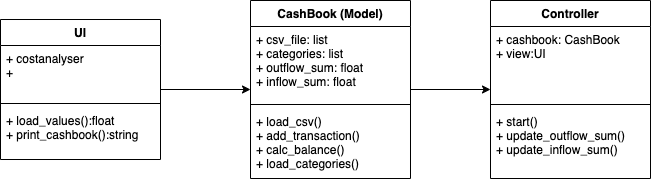

The diagram above was exported from draw.io. Its source (the exported page's mxGraphModel, read from the mxfile embedded in the PNG):
<mxGraphModel dx="1426" dy="900" grid="1" gridSize="10" guides="1" tooltips="1" connect="1" arrows="1" fold="1" page="1" pageScale="1" pageWidth="1169" pageHeight="827" math="0" shadow="0">
  <root>
    <mxCell id="0" />
    <mxCell id="1" parent="0" />
    <mxCell id="9ErymOUnOzciIGATGaaU-10" value="" style="edgeStyle=orthogonalEdgeStyle;rounded=0;orthogonalLoop=1;jettySize=auto;html=1;" edge="1" parent="1" source="9ErymOUnOzciIGATGaaU-1" target="9ErymOUnOzciIGATGaaU-6">
      <mxGeometry relative="1" as="geometry" />
    </mxCell>
    <mxCell id="9ErymOUnOzciIGATGaaU-1" value="UI" style="swimlane;fontStyle=1;align=center;verticalAlign=top;childLayout=stackLayout;horizontal=1;startSize=26;horizontalStack=0;resizeParent=1;resizeParentMax=0;resizeLast=0;collapsible=1;marginBottom=0;" vertex="1" parent="1">
      <mxGeometry x="70" y="129" width="160" height="140" as="geometry" />
    </mxCell>
    <mxCell id="9ErymOUnOzciIGATGaaU-2" value="+ costanalyser&#10;+ " style="text;strokeColor=none;fillColor=none;align=left;verticalAlign=top;spacingLeft=4;spacingRight=4;overflow=hidden;rotatable=0;points=[[0,0.5],[1,0.5]];portConstraint=eastwest;" vertex="1" parent="9ErymOUnOzciIGATGaaU-1">
      <mxGeometry y="26" width="160" height="54" as="geometry" />
    </mxCell>
    <mxCell id="9ErymOUnOzciIGATGaaU-3" value="" style="line;strokeWidth=1;fillColor=none;align=left;verticalAlign=middle;spacingTop=-1;spacingLeft=3;spacingRight=3;rotatable=0;labelPosition=right;points=[];portConstraint=eastwest;" vertex="1" parent="9ErymOUnOzciIGATGaaU-1">
      <mxGeometry y="80" width="160" height="8" as="geometry" />
    </mxCell>
    <mxCell id="9ErymOUnOzciIGATGaaU-4" value="+ load_values():float&#10;+ print_cashbook():string&#10;" style="text;strokeColor=none;fillColor=none;align=left;verticalAlign=top;spacingLeft=4;spacingRight=4;overflow=hidden;rotatable=0;points=[[0,0.5],[1,0.5]];portConstraint=eastwest;" vertex="1" parent="9ErymOUnOzciIGATGaaU-1">
      <mxGeometry y="88" width="160" height="52" as="geometry" />
    </mxCell>
    <mxCell id="9ErymOUnOzciIGATGaaU-15" value="" style="edgeStyle=orthogonalEdgeStyle;rounded=0;orthogonalLoop=1;jettySize=auto;html=1;" edge="1" parent="1" source="9ErymOUnOzciIGATGaaU-6" target="9ErymOUnOzciIGATGaaU-11">
      <mxGeometry relative="1" as="geometry" />
    </mxCell>
    <mxCell id="9ErymOUnOzciIGATGaaU-6" value="CashBook (Model)" style="swimlane;fontStyle=1;align=center;verticalAlign=top;childLayout=stackLayout;horizontal=1;startSize=26;horizontalStack=0;resizeParent=1;resizeParentMax=0;resizeLast=0;collapsible=1;marginBottom=0;" vertex="1" parent="1">
      <mxGeometry x="320" y="110" width="160" height="178" as="geometry" />
    </mxCell>
    <mxCell id="9ErymOUnOzciIGATGaaU-7" value="+ csv_file: list&#10;+ categories: list&#10;+ outflow_sum: float&#10;+ inflow_sum: float&#10;" style="text;strokeColor=none;fillColor=none;align=left;verticalAlign=top;spacingLeft=4;spacingRight=4;overflow=hidden;rotatable=0;points=[[0,0.5],[1,0.5]];portConstraint=eastwest;" vertex="1" parent="9ErymOUnOzciIGATGaaU-6">
      <mxGeometry y="26" width="160" height="74" as="geometry" />
    </mxCell>
    <mxCell id="9ErymOUnOzciIGATGaaU-8" value="" style="line;strokeWidth=1;fillColor=none;align=left;verticalAlign=middle;spacingTop=-1;spacingLeft=3;spacingRight=3;rotatable=0;labelPosition=right;points=[];portConstraint=eastwest;" vertex="1" parent="9ErymOUnOzciIGATGaaU-6">
      <mxGeometry y="100" width="160" height="8" as="geometry" />
    </mxCell>
    <mxCell id="9ErymOUnOzciIGATGaaU-9" value="+ load_csv()&#10;+ add_transaction()&#10;+ calc_balance()&#10;+ load_categories()" style="text;strokeColor=none;fillColor=none;align=left;verticalAlign=top;spacingLeft=4;spacingRight=4;overflow=hidden;rotatable=0;points=[[0,0.5],[1,0.5]];portConstraint=eastwest;" vertex="1" parent="9ErymOUnOzciIGATGaaU-6">
      <mxGeometry y="108" width="160" height="70" as="geometry" />
    </mxCell>
    <mxCell id="9ErymOUnOzciIGATGaaU-11" value="Controller" style="swimlane;fontStyle=1;align=center;verticalAlign=top;childLayout=stackLayout;horizontal=1;startSize=26;horizontalStack=0;resizeParent=1;resizeParentMax=0;resizeLast=0;collapsible=1;marginBottom=0;" vertex="1" parent="1">
      <mxGeometry x="560" y="110" width="160" height="178" as="geometry" />
    </mxCell>
    <mxCell id="9ErymOUnOzciIGATGaaU-12" value="+ cashbook: CashBook&#10;+ view:UI" style="text;strokeColor=none;fillColor=none;align=left;verticalAlign=top;spacingLeft=4;spacingRight=4;overflow=hidden;rotatable=0;points=[[0,0.5],[1,0.5]];portConstraint=eastwest;" vertex="1" parent="9ErymOUnOzciIGATGaaU-11">
      <mxGeometry y="26" width="160" height="74" as="geometry" />
    </mxCell>
    <mxCell id="9ErymOUnOzciIGATGaaU-13" value="" style="line;strokeWidth=1;fillColor=none;align=left;verticalAlign=middle;spacingTop=-1;spacingLeft=3;spacingRight=3;rotatable=0;labelPosition=right;points=[];portConstraint=eastwest;" vertex="1" parent="9ErymOUnOzciIGATGaaU-11">
      <mxGeometry y="100" width="160" height="8" as="geometry" />
    </mxCell>
    <mxCell id="9ErymOUnOzciIGATGaaU-14" value="+ start()&#10;+ update_outflow_sum()&#10;+ update_inflow_sum()" style="text;strokeColor=none;fillColor=none;align=left;verticalAlign=top;spacingLeft=4;spacingRight=4;overflow=hidden;rotatable=0;points=[[0,0.5],[1,0.5]];portConstraint=eastwest;" vertex="1" parent="9ErymOUnOzciIGATGaaU-11">
      <mxGeometry y="108" width="160" height="70" as="geometry" />
    </mxCell>
  </root>
</mxGraphModel>